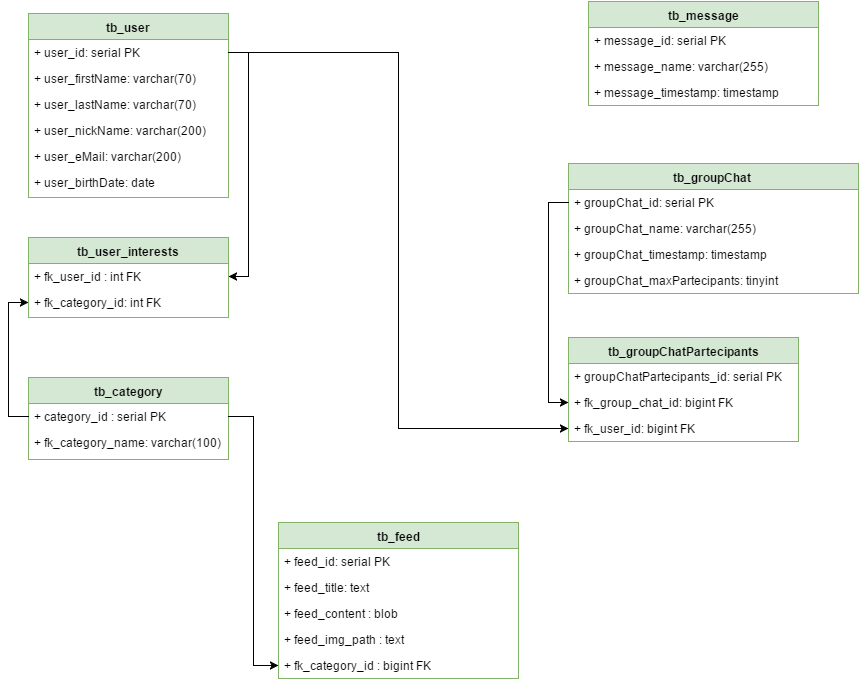

The diagram above was exported from draw.io. Its source (the exported page's mxGraphModel, read from the mxfile embedded in the PNG):
<mxGraphModel dx="1030" dy="713" grid="1" gridSize="10" guides="1" tooltips="1" connect="1" arrows="1" fold="1" page="1" pageScale="1.5" pageWidth="826" pageHeight="1169" math="0" shadow="0">
  <root>
    <mxCell id="0" style=";html=1;" />
    <mxCell id="1" style=";html=1;" parent="0" />
    <mxCell id="6fec92d01eb11170-99" value="tb_user" style="swimlane;html=1;fontStyle=1;align=center;verticalAlign=top;childLayout=stackLayout;horizontal=1;startSize=26;horizontalStack=0;resizeParent=1;resizeLast=0;collapsible=1;marginBottom=0;swimlaneFillColor=#ffffff;fillColor=#d5e8d4;strokeColor=#82b366;" vertex="1" parent="1">
      <mxGeometry x="120" y="36" width="200" height="184" as="geometry" />
    </mxCell>
    <mxCell id="6fec92d01eb11170-100" value="+ user_id: serial PK" style="text;html=1;strokeColor=none;fillColor=none;align=left;verticalAlign=top;spacingLeft=4;spacingRight=4;whiteSpace=wrap;overflow=hidden;rotatable=0;points=[[0,0.5],[1,0.5]];portConstraint=eastwest;" vertex="1" parent="6fec92d01eb11170-99">
      <mxGeometry y="26" width="200" height="26" as="geometry" />
    </mxCell>
    <mxCell id="6fec92d01eb11170-112" value="+ user_firstName: varchar(70)" style="text;html=1;strokeColor=none;fillColor=none;align=left;verticalAlign=top;spacingLeft=4;spacingRight=4;whiteSpace=wrap;overflow=hidden;rotatable=0;points=[[0,0.5],[1,0.5]];portConstraint=eastwest;" vertex="1" parent="6fec92d01eb11170-99">
      <mxGeometry y="52" width="200" height="26" as="geometry" />
    </mxCell>
    <mxCell id="6fec92d01eb11170-113" value="+ user_lastName: varchar(70)" style="text;html=1;strokeColor=none;fillColor=none;align=left;verticalAlign=top;spacingLeft=4;spacingRight=4;whiteSpace=wrap;overflow=hidden;rotatable=0;points=[[0,0.5],[1,0.5]];portConstraint=eastwest;" vertex="1" parent="6fec92d01eb11170-99">
      <mxGeometry y="78" width="200" height="26" as="geometry" />
    </mxCell>
    <mxCell id="6fec92d01eb11170-107" value="+ user_nickName: varchar(200)" style="text;html=1;strokeColor=none;fillColor=none;align=left;verticalAlign=top;spacingLeft=4;spacingRight=4;whiteSpace=wrap;overflow=hidden;rotatable=0;points=[[0,0.5],[1,0.5]];portConstraint=eastwest;" vertex="1" parent="6fec92d01eb11170-99">
      <mxGeometry y="104" width="200" height="26" as="geometry" />
    </mxCell>
    <mxCell id="32fb89412568e07e-2" value="+ user_eMail: varchar(200)" style="text;html=1;strokeColor=none;fillColor=none;align=left;verticalAlign=top;spacingLeft=4;spacingRight=4;whiteSpace=wrap;overflow=hidden;rotatable=0;points=[[0,0.5],[1,0.5]];portConstraint=eastwest;" vertex="1" parent="6fec92d01eb11170-99">
      <mxGeometry y="130" width="200" height="26" as="geometry" />
    </mxCell>
    <mxCell id="32fb89412568e07e-3" value="+ user_birthDate: date" style="text;html=1;strokeColor=none;fillColor=none;align=left;verticalAlign=top;spacingLeft=4;spacingRight=4;whiteSpace=wrap;overflow=hidden;rotatable=0;points=[[0,0.5],[1,0.5]];portConstraint=eastwest;" vertex="1" parent="6fec92d01eb11170-99">
      <mxGeometry y="156" width="200" height="26" as="geometry" />
    </mxCell>
    <mxCell id="32fb89412568e07e-1" style="edgeStyle=orthogonalEdgeStyle;rounded=0;html=1;exitX=0.25;exitY=0;entryX=0.25;entryY=0;jettySize=auto;orthogonalLoop=1;" edge="1" parent="1" source="6fec92d01eb11170-99" target="6fec92d01eb11170-99">
      <mxGeometry relative="1" as="geometry" />
    </mxCell>
    <mxCell id="32fb89412568e07e-6" value="tb_user_interests" style="swimlane;html=1;fontStyle=1;align=center;verticalAlign=top;childLayout=stackLayout;horizontal=1;startSize=26;horizontalStack=0;resizeParent=1;resizeLast=0;collapsible=1;marginBottom=0;swimlaneFillColor=#ffffff;fillColor=#d5e8d4;strokeColor=#82b366;" vertex="1" parent="1">
      <mxGeometry x="120" y="260" width="200" height="80" as="geometry" />
    </mxCell>
    <mxCell id="32fb89412568e07e-8" value="+ fk_user_id&amp;nbsp;: int FK" style="text;html=1;strokeColor=none;fillColor=none;align=left;verticalAlign=top;spacingLeft=4;spacingRight=4;whiteSpace=wrap;overflow=hidden;rotatable=0;points=[[0,0.5],[1,0.5]];portConstraint=eastwest;" vertex="1" parent="32fb89412568e07e-6">
      <mxGeometry y="26" width="200" height="26" as="geometry" />
    </mxCell>
    <mxCell id="32fb89412568e07e-18" value="+ fk_category_id: int FK" style="text;html=1;strokeColor=none;fillColor=none;align=left;verticalAlign=top;spacingLeft=4;spacingRight=4;whiteSpace=wrap;overflow=hidden;rotatable=0;points=[[0,0.5],[1,0.5]];portConstraint=eastwest;" vertex="1" parent="32fb89412568e07e-6">
      <mxGeometry y="52" width="200" height="26" as="geometry" />
    </mxCell>
    <mxCell id="32fb89412568e07e-13" style="edgeStyle=orthogonalEdgeStyle;rounded=0;html=1;exitX=0.5;exitY=1;entryX=0.5;entryY=1;jettySize=auto;orthogonalLoop=1;" edge="1" parent="1" source="32fb89412568e07e-6" target="32fb89412568e07e-6">
      <mxGeometry relative="1" as="geometry" />
    </mxCell>
    <mxCell id="32fb89412568e07e-21" value="tb_category" style="swimlane;html=1;fontStyle=1;align=center;verticalAlign=top;childLayout=stackLayout;horizontal=1;startSize=26;horizontalStack=0;resizeParent=1;resizeLast=0;collapsible=1;marginBottom=0;swimlaneFillColor=#ffffff;fillColor=#d5e8d4;strokeColor=#82b366;" vertex="1" parent="1">
      <mxGeometry x="120" y="400" width="200" height="82" as="geometry" />
    </mxCell>
    <mxCell id="32fb89412568e07e-22" value="+ category_id&amp;nbsp;: serial PK" style="text;html=1;strokeColor=none;fillColor=none;align=left;verticalAlign=top;spacingLeft=4;spacingRight=4;whiteSpace=wrap;overflow=hidden;rotatable=0;points=[[0,0.5],[1,0.5]];portConstraint=eastwest;" vertex="1" parent="32fb89412568e07e-21">
      <mxGeometry y="26" width="200" height="26" as="geometry" />
    </mxCell>
    <mxCell id="32fb89412568e07e-23" value="+ fk_category_name: varchar(100)" style="text;html=1;strokeColor=none;fillColor=none;align=left;verticalAlign=top;spacingLeft=4;spacingRight=4;whiteSpace=wrap;overflow=hidden;rotatable=0;points=[[0,0.5],[1,0.5]];portConstraint=eastwest;" vertex="1" parent="32fb89412568e07e-21">
      <mxGeometry y="52" width="200" height="30" as="geometry" />
    </mxCell>
    <mxCell id="32fb89412568e07e-25" value="tb_message" style="swimlane;html=1;fontStyle=1;align=center;verticalAlign=top;childLayout=stackLayout;horizontal=1;startSize=26;horizontalStack=0;resizeParent=1;resizeLast=0;collapsible=1;marginBottom=0;swimlaneFillColor=#ffffff;fillColor=#d5e8d4;strokeColor=#82b366;" vertex="1" parent="1">
      <mxGeometry x="680" y="24" width="230" height="104" as="geometry" />
    </mxCell>
    <mxCell id="32fb89412568e07e-26" value="+&amp;nbsp;&lt;span&gt;message&lt;/span&gt;_id: serial PK" style="text;html=1;strokeColor=none;fillColor=none;align=left;verticalAlign=top;spacingLeft=4;spacingRight=4;whiteSpace=wrap;overflow=hidden;rotatable=0;points=[[0,0.5],[1,0.5]];portConstraint=eastwest;" vertex="1" parent="32fb89412568e07e-25">
      <mxGeometry y="26" width="230" height="26" as="geometry" />
    </mxCell>
    <mxCell id="32fb89412568e07e-27" value="+&amp;nbsp;&lt;span&gt;message&lt;/span&gt;_name: varchar(255)" style="text;html=1;strokeColor=none;fillColor=none;align=left;verticalAlign=top;spacingLeft=4;spacingRight=4;whiteSpace=wrap;overflow=hidden;rotatable=0;points=[[0,0.5],[1,0.5]];portConstraint=eastwest;" vertex="1" parent="32fb89412568e07e-25">
      <mxGeometry y="52" width="230" height="26" as="geometry" />
    </mxCell>
    <mxCell id="32fb89412568e07e-29" value="+&amp;nbsp;&lt;span&gt;message&lt;/span&gt;_timestamp: timestamp" style="text;html=1;strokeColor=none;fillColor=none;align=left;verticalAlign=top;spacingLeft=4;spacingRight=4;whiteSpace=wrap;overflow=hidden;rotatable=0;points=[[0,0.5],[1,0.5]];portConstraint=eastwest;" vertex="1" parent="32fb89412568e07e-25">
      <mxGeometry y="78" width="230" height="26" as="geometry" />
    </mxCell>
    <mxCell id="32fb89412568e07e-32" value="tb_feed" style="swimlane;html=1;fontStyle=1;align=center;verticalAlign=top;childLayout=stackLayout;horizontal=1;startSize=26;horizontalStack=0;resizeParent=1;resizeLast=0;collapsible=1;marginBottom=0;swimlaneFillColor=#ffffff;fillColor=#d5e8d4;strokeColor=#82b366;" vertex="1" parent="1">
      <mxGeometry x="370" y="545" width="240" height="156" as="geometry" />
    </mxCell>
    <mxCell id="32fb89412568e07e-33" value="+ feed_id: serial PK" style="text;html=1;strokeColor=none;fillColor=none;align=left;verticalAlign=top;spacingLeft=4;spacingRight=4;whiteSpace=wrap;overflow=hidden;rotatable=0;points=[[0,0.5],[1,0.5]];portConstraint=eastwest;" vertex="1" parent="32fb89412568e07e-32">
      <mxGeometry y="26" width="240" height="26" as="geometry" />
    </mxCell>
    <mxCell id="32fb89412568e07e-34" value="+ feed_title: text" style="text;html=1;strokeColor=none;fillColor=none;align=left;verticalAlign=top;spacingLeft=4;spacingRight=4;whiteSpace=wrap;overflow=hidden;rotatable=0;points=[[0,0.5],[1,0.5]];portConstraint=eastwest;" vertex="1" parent="32fb89412568e07e-32">
      <mxGeometry y="52" width="240" height="26" as="geometry" />
    </mxCell>
    <mxCell id="32fb89412568e07e-35" value="+ feed_content&amp;nbsp;: blob" style="text;html=1;strokeColor=none;fillColor=none;align=left;verticalAlign=top;spacingLeft=4;spacingRight=4;whiteSpace=wrap;overflow=hidden;rotatable=0;points=[[0,0.5],[1,0.5]];portConstraint=eastwest;" vertex="1" parent="32fb89412568e07e-32">
      <mxGeometry y="78" width="240" height="26" as="geometry" />
    </mxCell>
    <mxCell id="32fb89412568e07e-50" value="+ feed_img_path : text" style="text;html=1;strokeColor=none;fillColor=none;align=left;verticalAlign=top;spacingLeft=4;spacingRight=4;whiteSpace=wrap;overflow=hidden;rotatable=0;points=[[0,0.5],[1,0.5]];portConstraint=eastwest;" vertex="1" parent="32fb89412568e07e-32">
      <mxGeometry y="104" width="240" height="26" as="geometry" />
    </mxCell>
    <mxCell id="32fb89412568e07e-55" value="+ fk_category_id : bigint FK" style="text;html=1;strokeColor=none;fillColor=none;align=left;verticalAlign=top;spacingLeft=4;spacingRight=4;whiteSpace=wrap;overflow=hidden;rotatable=0;points=[[0,0.5],[1,0.5]];portConstraint=eastwest;" vertex="1" parent="32fb89412568e07e-32">
      <mxGeometry y="130" width="240" height="26" as="geometry" />
    </mxCell>
    <mxCell id="32fb89412568e07e-42" value="tb_groupChat&amp;nbsp;" style="swimlane;html=1;fontStyle=1;align=center;verticalAlign=top;childLayout=stackLayout;horizontal=1;startSize=26;horizontalStack=0;resizeParent=1;resizeLast=0;collapsible=1;marginBottom=0;swimlaneFillColor=#ffffff;fillColor=#d5e8d4;strokeColor=#82b366;" vertex="1" parent="1">
      <mxGeometry x="660" y="186" width="290" height="130" as="geometry" />
    </mxCell>
    <mxCell id="32fb89412568e07e-43" value="+&amp;nbsp;&lt;span&gt;groupChat&lt;/span&gt;_id: serial PK" style="text;html=1;strokeColor=none;fillColor=none;align=left;verticalAlign=top;spacingLeft=4;spacingRight=4;whiteSpace=wrap;overflow=hidden;rotatable=0;points=[[0,0.5],[1,0.5]];portConstraint=eastwest;" vertex="1" parent="32fb89412568e07e-42">
      <mxGeometry y="26" width="290" height="26" as="geometry" />
    </mxCell>
    <mxCell id="32fb89412568e07e-44" value="+ groupChat_name: varchar(255)" style="text;html=1;strokeColor=none;fillColor=none;align=left;verticalAlign=top;spacingLeft=4;spacingRight=4;whiteSpace=wrap;overflow=hidden;rotatable=0;points=[[0,0.5],[1,0.5]];portConstraint=eastwest;" vertex="1" parent="32fb89412568e07e-42">
      <mxGeometry y="52" width="290" height="26" as="geometry" />
    </mxCell>
    <mxCell id="32fb89412568e07e-45" value="+ groupChat_timestamp: timestamp" style="text;html=1;strokeColor=none;fillColor=none;align=left;verticalAlign=top;spacingLeft=4;spacingRight=4;whiteSpace=wrap;overflow=hidden;rotatable=0;points=[[0,0.5],[1,0.5]];portConstraint=eastwest;" vertex="1" parent="32fb89412568e07e-42">
      <mxGeometry y="78" width="290" height="26" as="geometry" />
    </mxCell>
    <mxCell id="32fb89412568e07e-58" value="+ groupChat_maxPartecipants: tinyint" style="text;html=1;strokeColor=none;fillColor=none;align=left;verticalAlign=top;spacingLeft=4;spacingRight=4;whiteSpace=wrap;overflow=hidden;rotatable=0;points=[[0,0.5],[1,0.5]];portConstraint=eastwest;" vertex="1" parent="32fb89412568e07e-42">
      <mxGeometry y="104" width="290" height="26" as="geometry" />
    </mxCell>
    <mxCell id="32fb89412568e07e-46" value="tb_groupChatPartecipants" style="swimlane;html=1;fontStyle=1;align=center;verticalAlign=top;childLayout=stackLayout;horizontal=1;startSize=26;horizontalStack=0;resizeParent=1;resizeLast=0;collapsible=1;marginBottom=0;swimlaneFillColor=#ffffff;fillColor=#d5e8d4;strokeColor=#82b366;" vertex="1" parent="1">
      <mxGeometry x="660" y="360" width="230" height="104" as="geometry" />
    </mxCell>
    <mxCell id="32fb89412568e07e-47" value="+&amp;nbsp;&lt;span&gt;groupChatPartecipants&lt;/span&gt;_id: serial PK" style="text;html=1;strokeColor=none;fillColor=none;align=left;verticalAlign=top;spacingLeft=4;spacingRight=4;whiteSpace=wrap;overflow=hidden;rotatable=0;points=[[0,0.5],[1,0.5]];portConstraint=eastwest;" vertex="1" parent="32fb89412568e07e-46">
      <mxGeometry y="26" width="230" height="26" as="geometry" />
    </mxCell>
    <mxCell id="32fb89412568e07e-48" value="+&amp;nbsp;&lt;span&gt;fk_group_chat_id&lt;/span&gt;: bigint FK" style="text;html=1;strokeColor=none;fillColor=none;align=left;verticalAlign=top;spacingLeft=4;spacingRight=4;whiteSpace=wrap;overflow=hidden;rotatable=0;points=[[0,0.5],[1,0.5]];portConstraint=eastwest;" vertex="1" parent="32fb89412568e07e-46">
      <mxGeometry y="52" width="230" height="26" as="geometry" />
    </mxCell>
    <mxCell id="32fb89412568e07e-49" value="+ fk_user_id: bigint FK" style="text;html=1;strokeColor=none;fillColor=none;align=left;verticalAlign=top;spacingLeft=4;spacingRight=4;whiteSpace=wrap;overflow=hidden;rotatable=0;points=[[0,0.5],[1,0.5]];portConstraint=eastwest;" vertex="1" parent="32fb89412568e07e-46">
      <mxGeometry y="78" width="230" height="26" as="geometry" />
    </mxCell>
    <mxCell id="32fb89412568e07e-51" style="edgeStyle=orthogonalEdgeStyle;rounded=0;html=1;exitX=1;exitY=0.5;jettySize=auto;orthogonalLoop=1;" edge="1" parent="1" source="6fec92d01eb11170-100" target="32fb89412568e07e-8">
      <mxGeometry relative="1" as="geometry" />
    </mxCell>
    <mxCell id="32fb89412568e07e-52" style="edgeStyle=orthogonalEdgeStyle;rounded=0;html=1;exitX=0;exitY=0.5;entryX=0;entryY=0.5;jettySize=auto;orthogonalLoop=1;" edge="1" parent="1" source="32fb89412568e07e-22" target="32fb89412568e07e-18">
      <mxGeometry relative="1" as="geometry" />
    </mxCell>
    <mxCell id="32fb89412568e07e-53" style="edgeStyle=orthogonalEdgeStyle;rounded=0;html=1;exitX=1;exitY=0.5;entryX=0;entryY=0.5;jettySize=auto;orthogonalLoop=1;" edge="1" parent="1" source="6fec92d01eb11170-100" target="32fb89412568e07e-49">
      <mxGeometry relative="1" as="geometry" />
    </mxCell>
    <mxCell id="32fb89412568e07e-54" style="edgeStyle=orthogonalEdgeStyle;rounded=0;html=1;exitX=0;exitY=0.5;entryX=0;entryY=0.5;jettySize=auto;orthogonalLoop=1;" edge="1" parent="1" source="32fb89412568e07e-43" target="32fb89412568e07e-48">
      <mxGeometry relative="1" as="geometry" />
    </mxCell>
    <mxCell id="32fb89412568e07e-57" style="edgeStyle=orthogonalEdgeStyle;rounded=0;html=1;exitX=1;exitY=0.5;entryX=0;entryY=0.5;jettySize=auto;orthogonalLoop=1;" edge="1" parent="1" source="32fb89412568e07e-22" target="32fb89412568e07e-55">
      <mxGeometry relative="1" as="geometry" />
    </mxCell>
  </root>
</mxGraphModel>